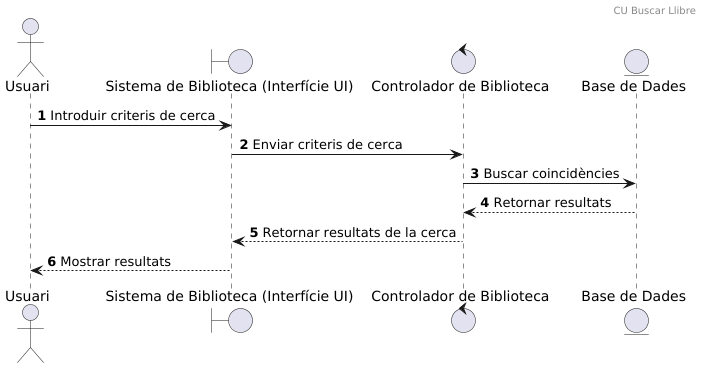

The diagram above was rendered by PlantUML. Its source (embedded in the PNG):
@startuml
header CU Buscar Llibre
autonumber

actor Usuari
boundary "Sistema de Biblioteca (Interfície UI)" as UI
control "Controlador de Biblioteca" as Control
entity "Base de Dades" as DB

Usuari -> UI: Introduir criteris de cerca
UI -> Control: Enviar criteris de cerca
Control -> DB: Buscar coincidències
DB --> Control: Retornar resultats
Control --> UI: Retornar resultats de la cerca
UI --> Usuari: Mostrar resultats

@enduml